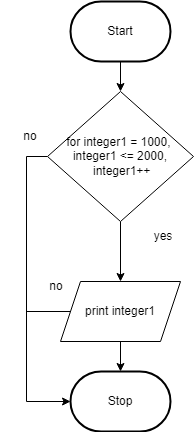

The diagram above was exported from draw.io. Its source (the exported page's mxGraphModel, read from the mxfile embedded in the PNG):
<mxGraphModel dx="594" dy="1681" grid="1" gridSize="10" guides="1" tooltips="1" connect="1" arrows="1" fold="1" page="1" pageScale="1" pageWidth="827" pageHeight="1169" math="0" shadow="0">
  <root>
    <mxCell id="0" />
    <mxCell id="1" parent="0" />
    <mxCell id="208" value="" style="edgeStyle=none;html=1;" parent="1" source="3" target="51" edge="1">
      <mxGeometry relative="1" as="geometry" />
    </mxCell>
    <mxCell id="3" value="Start" style="strokeWidth=2;html=1;shape=mxgraph.flowchart.terminator;whiteSpace=wrap;" parent="1" vertex="1">
      <mxGeometry x="364" y="-1110" width="100" height="60" as="geometry" />
    </mxCell>
    <mxCell id="10" value="Stop" style="strokeWidth=2;html=1;shape=mxgraph.flowchart.terminator;whiteSpace=wrap;rounded=1;" parent="1" vertex="1">
      <mxGeometry x="364" y="-740" width="100" height="60" as="geometry" />
    </mxCell>
    <mxCell id="215" style="edgeStyle=none;html=1;fontSize=12;entryX=0;entryY=0.5;entryDx=0;entryDy=0;entryPerimeter=0;rounded=0;" parent="1" source="51" target="10" edge="1">
      <mxGeometry relative="1" as="geometry">
        <mxPoint x="170" y="-700" as="targetPoint" />
        <Array as="points">
          <mxPoint x="320" y="-955" />
          <mxPoint x="320" y="-710" />
        </Array>
      </mxGeometry>
    </mxCell>
    <mxCell id="229" style="edgeStyle=none;html=1;entryX=0.5;entryY=0;entryDx=0;entryDy=0;" parent="1" source="51" target="212" edge="1">
      <mxGeometry relative="1" as="geometry" />
    </mxCell>
    <mxCell id="51" value="for integer1&amp;nbsp;= 1000, &lt;br&gt;integer1 &amp;lt;= 2000,&lt;br&gt;&amp;nbsp;integer1++" style="rhombus;whiteSpace=wrap;html=1;" parent="1" vertex="1">
      <mxGeometry x="341" y="-1020" width="146" height="130" as="geometry" />
    </mxCell>
    <mxCell id="211" value="" style="edgeStyle=none;html=1;startArrow=none;" parent="1" source="212" target="10" edge="1">
      <mxGeometry relative="1" as="geometry" />
    </mxCell>
    <mxCell id="216" style="edgeStyle=none;rounded=0;html=1;fontSize=12;endArrow=none;endFill=0;" parent="1" source="212" edge="1">
      <mxGeometry relative="1" as="geometry">
        <mxPoint x="320" y="-800" as="targetPoint" />
      </mxGeometry>
    </mxCell>
    <mxCell id="212" value="&lt;font style=&quot;font-size: 12px&quot;&gt;print integer1&lt;/font&gt;" style="shape=parallelogram;perimeter=parallelogramPerimeter;whiteSpace=wrap;html=1;fixedSize=1;fontSize=8;" parent="1" vertex="1">
      <mxGeometry x="354" y="-830" width="120" height="60" as="geometry" />
    </mxCell>
    <mxCell id="223" value="yes" style="text;html=1;strokeColor=none;fillColor=none;align=center;verticalAlign=middle;whiteSpace=wrap;rounded=0;fontSize=12;" parent="1" vertex="1">
      <mxGeometry x="427" y="-890" width="60" height="30" as="geometry" />
    </mxCell>
    <mxCell id="226" value="no" style="text;html=1;strokeColor=none;fillColor=none;align=center;verticalAlign=middle;whiteSpace=wrap;rounded=0;fontSize=12;" parent="1" vertex="1">
      <mxGeometry x="320" y="-840" width="60" height="30" as="geometry" />
    </mxCell>
    <mxCell id="227" value="no" style="text;html=1;strokeColor=none;fillColor=none;align=center;verticalAlign=middle;whiteSpace=wrap;rounded=0;fontSize=12;" parent="1" vertex="1">
      <mxGeometry x="294" y="-990" width="60" height="30" as="geometry" />
    </mxCell>
  </root>
</mxGraphModel>